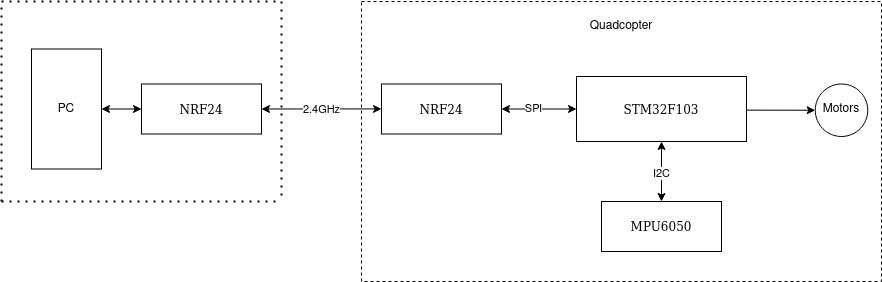

The diagram above was exported from draw.io. Its source (the exported page's mxGraphModel, read from the mxfile embedded in the PNG):
<mxGraphModel dx="1687" dy="892" grid="1" gridSize="10" guides="1" tooltips="1" connect="1" arrows="1" fold="1" page="1" pageScale="1" pageWidth="1100" pageHeight="850" background="none" math="0" shadow="0">
  <root>
    <mxCell id="0" />
    <mxCell id="1" parent="0" />
    <mxCell id="17472293e6e8944d-29" value="MPU6050" style="whiteSpace=wrap;html=1;rounded=0;shadow=0;comic=0;labelBackgroundColor=none;strokeWidth=1;fontFamily=Verdana;fontSize=12;align=center;" parent="1" vertex="1">
      <mxGeometry x="800" y="440" width="120" height="50" as="geometry" />
    </mxCell>
    <mxCell id="1fdf3b25b50cf41e-25" value="NRF24" style="whiteSpace=wrap;html=1;rounded=0;shadow=0;comic=0;labelBackgroundColor=none;strokeWidth=1;fontFamily=Verdana;fontSize=12;align=center;" parent="1" vertex="1">
      <mxGeometry x="580" y="322.5" width="120" height="50" as="geometry" />
    </mxCell>
    <mxCell id="1fdf3b25b50cf41e-26" value="&lt;div&gt;STM32F103&lt;/div&gt;" style="whiteSpace=wrap;html=1;rounded=0;shadow=0;comic=0;labelBackgroundColor=none;strokeWidth=1;fontFamily=Verdana;fontSize=12;align=center;" parent="1" vertex="1">
      <mxGeometry x="775" y="315" width="170" height="65" as="geometry" />
    </mxCell>
    <mxCell id="JaWZchbWkwBlMQtSnKlu-2" value="" style="endArrow=classic;startArrow=classic;html=1;rounded=0;exitX=0.5;exitY=1;exitDx=0;exitDy=0;" edge="1" parent="1" source="1fdf3b25b50cf41e-26">
      <mxGeometry width="50" height="50" relative="1" as="geometry">
        <mxPoint x="860" y="310" as="sourcePoint" />
        <mxPoint x="860" y="440" as="targetPoint" />
      </mxGeometry>
    </mxCell>
    <mxCell id="JaWZchbWkwBlMQtSnKlu-3" value="&lt;div&gt;I2C&lt;/div&gt;" style="edgeLabel;html=1;align=center;verticalAlign=middle;resizable=0;points=[];" vertex="1" connectable="0" parent="JaWZchbWkwBlMQtSnKlu-2">
      <mxGeometry x="0.0245" y="-1" relative="1" as="geometry">
        <mxPoint as="offset" />
      </mxGeometry>
    </mxCell>
    <mxCell id="JaWZchbWkwBlMQtSnKlu-6" value="" style="endArrow=classic;startArrow=classic;html=1;rounded=0;exitX=1;exitY=0.5;exitDx=0;exitDy=0;entryX=0;entryY=0.5;entryDx=0;entryDy=0;" edge="1" parent="1" source="1fdf3b25b50cf41e-25" target="1fdf3b25b50cf41e-26">
      <mxGeometry width="50" height="50" relative="1" as="geometry">
        <mxPoint x="850" y="340" as="sourcePoint" />
        <mxPoint x="900" y="290" as="targetPoint" />
      </mxGeometry>
    </mxCell>
    <mxCell id="JaWZchbWkwBlMQtSnKlu-7" value="&lt;div&gt;SPI&lt;/div&gt;" style="edgeLabel;html=1;align=center;verticalAlign=middle;resizable=0;points=[];" vertex="1" connectable="0" parent="JaWZchbWkwBlMQtSnKlu-6">
      <mxGeometry x="-0.1755" y="1" relative="1" as="geometry">
        <mxPoint as="offset" />
      </mxGeometry>
    </mxCell>
    <mxCell id="JaWZchbWkwBlMQtSnKlu-8" value="" style="endArrow=classic;html=1;rounded=0;entryX=0;entryY=0.5;entryDx=0;entryDy=0;" edge="1" parent="1" target="JaWZchbWkwBlMQtSnKlu-10">
      <mxGeometry width="50" height="50" relative="1" as="geometry">
        <mxPoint x="945" y="348.63" as="sourcePoint" />
        <mxPoint x="1010" y="349" as="targetPoint" />
      </mxGeometry>
    </mxCell>
    <mxCell id="JaWZchbWkwBlMQtSnKlu-10" value="" style="ellipse;whiteSpace=wrap;html=1;aspect=fixed;" vertex="1" parent="1">
      <mxGeometry x="1013.75" y="322.5" width="52.5" height="52.5" as="geometry" />
    </mxCell>
    <mxCell id="JaWZchbWkwBlMQtSnKlu-11" value="&lt;div&gt;Motors&lt;/div&gt;" style="text;html=1;strokeColor=none;fillColor=none;align=center;verticalAlign=middle;whiteSpace=wrap;rounded=0;" vertex="1" parent="1">
      <mxGeometry x="1030" y="332.5" width="20" height="30" as="geometry" />
    </mxCell>
    <mxCell id="JaWZchbWkwBlMQtSnKlu-12" value="NRF24" style="whiteSpace=wrap;html=1;rounded=0;shadow=0;comic=0;labelBackgroundColor=none;strokeWidth=1;fontFamily=Verdana;fontSize=12;align=center;" vertex="1" parent="1">
      <mxGeometry x="340" y="322.5" width="120" height="50" as="geometry" />
    </mxCell>
    <mxCell id="JaWZchbWkwBlMQtSnKlu-14" value="PC" style="rounded=0;whiteSpace=wrap;html=1;" vertex="1" parent="1">
      <mxGeometry x="230" y="287.5" width="70" height="120" as="geometry" />
    </mxCell>
    <mxCell id="JaWZchbWkwBlMQtSnKlu-15" value="" style="endArrow=classic;startArrow=classic;html=1;rounded=0;entryX=1;entryY=0.5;entryDx=0;entryDy=0;" edge="1" parent="1" target="JaWZchbWkwBlMQtSnKlu-12">
      <mxGeometry width="50" height="50" relative="1" as="geometry">
        <mxPoint x="580" y="347.4" as="sourcePoint" />
        <mxPoint x="520" y="347.4" as="targetPoint" />
      </mxGeometry>
    </mxCell>
    <mxCell id="JaWZchbWkwBlMQtSnKlu-16" value="&lt;div&gt;2.4GHz&lt;/div&gt;" style="edgeLabel;html=1;align=center;verticalAlign=middle;resizable=0;points=[];" vertex="1" connectable="0" parent="JaWZchbWkwBlMQtSnKlu-15">
      <mxGeometry x="-0.2615" y="-1" relative="1" as="geometry">
        <mxPoint x="-16" y="1" as="offset" />
      </mxGeometry>
    </mxCell>
    <mxCell id="JaWZchbWkwBlMQtSnKlu-17" value="" style="endArrow=classic;startArrow=classic;html=1;rounded=0;exitX=0;exitY=0.5;exitDx=0;exitDy=0;entryX=1;entryY=0.5;entryDx=0;entryDy=0;" edge="1" parent="1" source="JaWZchbWkwBlMQtSnKlu-12" target="JaWZchbWkwBlMQtSnKlu-14">
      <mxGeometry width="50" height="50" relative="1" as="geometry">
        <mxPoint x="450" y="420" as="sourcePoint" />
        <mxPoint x="500" y="370" as="targetPoint" />
      </mxGeometry>
    </mxCell>
    <mxCell id="JaWZchbWkwBlMQtSnKlu-18" value="" style="endArrow=none;dashed=1;html=1;dashPattern=1 3;strokeWidth=2;rounded=0;" edge="1" parent="1">
      <mxGeometry width="50" height="50" relative="1" as="geometry">
        <mxPoint x="200" y="240" as="sourcePoint" />
        <mxPoint x="480" y="240" as="targetPoint" />
      </mxGeometry>
    </mxCell>
    <mxCell id="JaWZchbWkwBlMQtSnKlu-19" value="" style="endArrow=none;dashed=1;html=1;dashPattern=1 3;strokeWidth=2;rounded=0;" edge="1" parent="1">
      <mxGeometry width="50" height="50" relative="1" as="geometry">
        <mxPoint x="480" y="240" as="sourcePoint" />
        <mxPoint x="480" y="440" as="targetPoint" />
      </mxGeometry>
    </mxCell>
    <mxCell id="JaWZchbWkwBlMQtSnKlu-20" value="" style="endArrow=none;dashed=1;html=1;dashPattern=1 3;strokeWidth=2;rounded=0;" edge="1" parent="1">
      <mxGeometry width="50" height="50" relative="1" as="geometry">
        <mxPoint x="200" y="440" as="sourcePoint" />
        <mxPoint x="200" y="240" as="targetPoint" />
      </mxGeometry>
    </mxCell>
    <mxCell id="JaWZchbWkwBlMQtSnKlu-21" value="" style="endArrow=none;dashed=1;html=1;dashPattern=1 3;strokeWidth=2;rounded=0;" edge="1" parent="1">
      <mxGeometry width="50" height="50" relative="1" as="geometry">
        <mxPoint x="200" y="440" as="sourcePoint" />
        <mxPoint x="480" y="440" as="targetPoint" />
      </mxGeometry>
    </mxCell>
    <mxCell id="JaWZchbWkwBlMQtSnKlu-23" value="" style="rounded=0;whiteSpace=wrap;html=1;fillColor=none;dashed=1;" vertex="1" parent="1">
      <mxGeometry x="560" y="240" width="520" height="280" as="geometry" />
    </mxCell>
    <mxCell id="JaWZchbWkwBlMQtSnKlu-25" value="Quadcopter" style="text;html=1;strokeColor=none;fillColor=none;align=center;verticalAlign=middle;whiteSpace=wrap;rounded=0;" vertex="1" parent="1">
      <mxGeometry x="790" y="250" width="60" height="30" as="geometry" />
    </mxCell>
  </root>
</mxGraphModel>